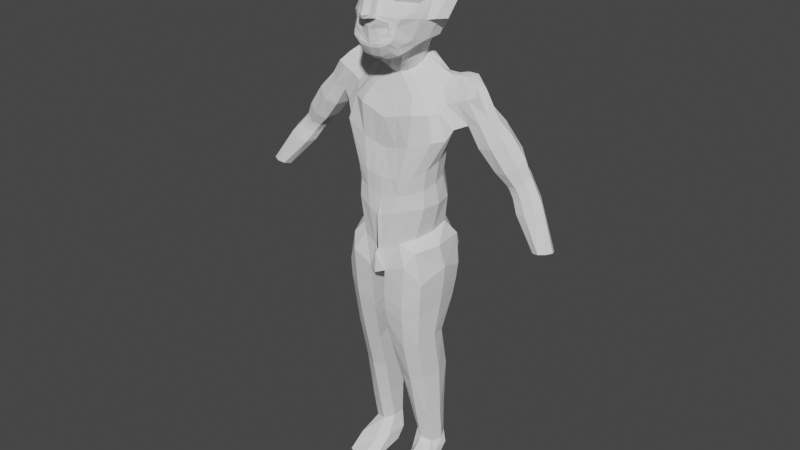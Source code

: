 # Source: boyTry2.blend  (saved by Blender 2.83.19; exported with 4.5.12 LTS)
import bpy
from mathutils import Matrix  # noqa: F401  (used for matrix-valued properties, if any)

bpy.ops.wm.read_factory_settings(use_empty=True)
scene = bpy.context.scene
scene.name = 'Scene'

# ---- collections
col_collection = bpy.data.collections.new('Collection'); scene.collection.children.link(col_collection)

# ---- world
world_world = bpy.data.worlds.new('World'); scene.world = world_world
world_world.use_nodes = True; world_world.node_tree.nodes.clear()
_N = world_world.node_tree.nodes; _L = world_world.node_tree.links
n0 = _N.new('ShaderNodeOutputWorld'); n0.name = 'World Output'; n0.location = (300, 300)
n1 = _N.new('ShaderNodeBackground'); n1.name = 'Background'; n1.location = (10, 300)
n1.inputs[0].default_value = (0.05088, 0.05088, 0.05088, 1.0)
_L.new(n1.outputs[0], n0.inputs[0])
n0.is_active_output = True
world_world.color = (0.05088, 0.05088, 0.05088)
world_world.use_sun_shadow = False
world_world.sun_shadow_jitter_overblur = 0.0

# ---- meshes
me_roundcube = bpy.data.meshes.new('Roundcube')
me_roundcube.from_pydata([(0.6158, 0.6244, -0.642), (0.349, 0.718, -0.7248), (0.0, 0.7876, -0.7789), (0.7093, 0.7573, -0.3551), (0.4142, 0.9059, -0.4189), (0.0, 0.9953, -0.4729), (0.7518, 0.8481, -0.08342), (0.4582, 1.014, -0.09901), (0.0, 1.087, -0.1203), (0.7477, 0.8803, 0.1802), (0.4517, 1.065, 0.2271), (0.0, 1.125, 0.246), (0.0, -0.6418, -0.8552), (0.2097, -0.6362, -0.8244), (0.0, -0.6477, -0.7435), (0.2012, -0.6066, -0.6882), (0.0, -0.8363, -0.2807), (0.1424, -0.646, -0.2934), (0.0, -0.6418, -0.8552), (0.1154, -0.7246, -0.1476), (0.1279, -0.5187, -0.02507), (0.2097, -0.6362, -0.8244), (0.3135, -0.5706, -0.8192), (0.0, -0.6852, 0.2118), (0.2046, -0.6319, 0.1777), (0.412, -0.5223, -0.6299), (0.5481, -0.2012, -0.7293), (0.6351, 0.1083, -0.7648), (0.6684, 0.3784, -0.7418), (0.4897, -0.4189, -0.3473), (0.605, -0.1778, -0.2527), (0.7579, 0.2206, -0.4357), (0.7756, 0.476, -0.395), (0.359, -0.4101, -0.07638), (0.6031, -0.1042, -0.1314), (0.8295, 0.4388, 0.2336), (0.8181, 0.586, -0.04379), (0.572, -0.3337, 0.2249), (0.6187, -0.1545, -0.003233), (0.7763, 0.2711, 0.2119), (0.8135, 0.5919, 0.27), (0.1992, -0.444, -1.071), (0.0, -0.4673, -1.092), (0.3456, -0.4815, -0.9199), (0.3675, 0.2147, -0.8996), (0.0, -0.2692, -1.121), (0.3956, -0.3859, -0.9926), (0.464, 0.4239, -0.8666), (0.3675, 0.2147, -0.8996), (0.1827, -0.5432, -1.006), (0.6595, 0.8121, 0.4619), (0.3751, 0.934, 0.5805), (0.0, 0.9733, 0.6251), (0.0, -0.5719, -1.007), (0.0, -0.2692, -1.121), (0.6885, 0.5045, 0.5644), (0.3886, 0.5527, 0.7641), (0.0, 0.5757, 0.8285), (0.3826, -0.2545, -1.044), (0.1827, -0.5432, -1.006), (0.6776, 0.2096, 0.5694), (0.3802, 0.1461, 0.7752), (0.0, 0.1483, 0.8544), (0.0, -0.5719, -1.007), (0.4419, -0.3434, -0.9657), (0.622, -0.04876, 0.5129), (0.3435, -0.1822, 0.6917), (0.0, -0.2172, 0.7674), (0.4228, -0.4322, -0.8511), (0.3761, -0.5733, -0.7341), (0.4969, -0.3053, 0.388), (0.2546, -0.4852, 0.4951), (0.0, -0.5396, 0.5469), (0.2097, -0.6362, -0.8244), (0.0, -0.6418, -0.8552), (0.0, -0.6732, -0.3556), (0.1714, -0.6504, -0.3498), (0.4232, -0.4612, -0.4842), (0.0, -0.7984, -0.1816), (0.1837, -0.6489, 0.0812), (0.5545, -0.3691, 0.08321), (0.6536, -0.1134, -0.3769), (0.6613, 0.04071, -0.08193), (0.6786, -0.04105, 0.1803), (0.3956, -0.3859, -0.9926), (0.1791, -0.5983, -0.6151), (0.0, -0.6514, -0.6679), (0.3462, -0.5455, -0.5723), (0.0, -0.6448, -0.7977), (0.3426, 0.01031, -1.005), (0.4935, -0.3326, -0.7872), (0.414, -0.5332, -0.6828), (0.2289, -0.6353, -0.7623), (0.5354, -0.1094, -0.8611), (0.0, -0.2692, -1.121), (0.3311, -0.5443, -0.4019), (0.2692, -0.5787, -0.3115), (0.2155, -0.4837, -0.02907), (0.2725, -0.618, 0.0704), (0.0, -0.6772, 0.2969), (0.3135, -0.5851, 0.2549), (0.1279, -0.5187, -0.02507), (0.1424, -0.646, -0.2934), (0.0, -0.6618, -0.3555), (0.0, -0.6912, 0.1862), (0.1714, -0.6504, -0.3498), (0.2046, -0.6319, 0.1777), (0.0, -0.7288, 0.01697), (0.1321, -0.7722, -0.2594), (0.1054, -0.6783, 0.001377), (0.0, -0.8005, -0.3459), (0.0, -0.7033, 0.1173), (0.1267, -0.7708, -0.3174), (0.1199, -0.6725, 0.09942), (0.1714, -0.6504, -0.3498), (0.3462, -0.5455, -0.5723), (0.4232, -0.4612, -0.4842), (0.0, -0.6514, -0.6679), (0.1791, -0.5983, -0.6151), (0.3311, -0.5443, -0.4019), (0.4232, -0.4612, -0.4842), (0.3311, -0.5443, -0.4019), (0.1714, -0.6504, -0.3498), (0.3462, -0.5455, -0.5723), (0.0, -0.6514, -0.6679), (0.1791, -0.5983, -0.6151), (0.4232, -0.4612, -0.4842), (0.3311, -0.5443, -0.4019), (0.1714, -0.6504, -0.3498), (0.3462, -0.5455, -0.5723), (0.0, -0.6514, -0.6679), (0.1791, -0.5983, -0.6151), (0.3311, -0.5443, -0.4019), (0.1714, -0.6504, -0.3498), (0.3462, -0.5455, -0.5723), (0.0, -0.6514, -0.6679), (0.1791, -0.5983, -0.6151), (0.3311, -0.5443, -0.4019), (0.1714, -0.6504, -0.3498), (0.3462, -0.5455, -0.5723), (0.0, -0.6514, -0.6679), (0.1791, -0.5983, -0.6151), (0.0, -0.6514, -0.6679), (0.0, -0.6618, -0.3555), (0.4232, -0.4612, -0.4842), (0.3311, -0.5443, -0.4019), (0.1714, -0.6504, -0.3498), (0.1714, -0.6504, -0.3498), (0.3311, -0.5443, -0.4019), (0.1714, -0.6504, -0.3498), (0.0, -0.6588, -0.4504), (0.1348, -0.6474, -0.4435), (0.1348, -0.6474, -0.4435), (0.289, -0.5342, -0.502), (0.1348, -0.6474, -0.4435), (0.1118, -0.6226, -0.5318), (0.0, -0.6561, -0.5333), (0.3704, -0.4322, -0.9561), (0.5922, -0.04137, -0.7464), (0.8043, 0.3587, -0.2614), (0.7072, 0.1401, -0.07209), (0.8276, 0.4393, 0.003937), (0.6507, 0.08463, 0.5421), (0.0, -0.5179, -1.05), (0.1905, -0.492, -1.039), (0.3625, -0.01266, 0.7348), (0.0, -0.02851, 0.8124), (0.4315, -0.3863, -0.9086), (0.5132, -0.2173, -0.8227), (0.6538, 0.2424, -0.7564), (0.7669, 0.3474, -0.4157), (0.7995, 0.4605, -0.04371), (0.8022, 0.4598, 0.2783), (0.683, 0.3561, 0.5669), (0.4166, 0.3185, -0.8849), (0.464, 0.4239, -0.8666), (0.3844, 0.3481, 0.7697), (0.0, 0.3606, 0.8415), (0.6894, 0.00571, -0.4144), (0.814, 0.07437, -0.3922), (0.9009, 0.2274, -0.07541), (0.7981, 0.2682, -0.276), (0.9005, 0.1534, 0.1838), (0.7418, 0.0872, 0.1735), (0.9384, 0.2428, -0.3989), (1.029, 0.4098, -0.04707), (1.059, 0.3942, 0.2087), (0.8395, 0.3575, 0.2024), (0.0, -0.6435, -0.8231), (0.3603, -0.1067, -1.022), (0.2204, -0.6357, -0.7897), (0.4941, -0.2128, -0.9073), (0.4622, -0.3766, -0.8154), (0.3972, -0.5509, -0.7055), (0.3675, 0.2147, -0.8996), (0.4771, -0.292, -0.8607), (0.3826, -0.2545, -1.044), (0.3426, 0.01031, -1.005), (0.4166, 0.3185, -0.8849), (0.3603, -0.1067, -1.022), (0.6483, 0.4724, -0.7037), (0.7503, 0.5835, -0.3798), (0.7928, 0.6862, -0.05893), (0.7884, 0.7021, 0.2357), (0.6774, 0.622, 0.5252), (0.42, 0.5362, -0.8124), (0.0, 0.7052, -0.8934), (0.3835, 0.6983, 0.694), (0.0, 0.7276, 0.7508), (0.464, 0.4239, -0.8666), (0.0, -0.2692, -1.121), (0.3826, -0.2545, -1.044), (0.3426, 0.01031, -1.005), (0.4166, 0.3185, -0.8849), (0.464, 0.4239, -0.8666), (0.3603, -0.1067, -1.022), (0.3675, 0.2147, -0.8996), (0.3826, -0.2545, -1.044), (0.3426, 0.01031, -1.005), (0.4166, 0.3185, -0.8849), (0.3603, -0.1067, -1.022), (0.42, 0.5362, -0.8124), (0.3675, 0.2147, -0.8996), (0.0, -0.2692, -1.121), (0.464, 0.4239, -0.8666), (0.0, -0.2692, -1.121), (0.3826, -0.2545, -1.044), (0.3426, 0.01031, -1.005), (0.4166, 0.3185, -0.8849), (0.464, 0.4239, -0.8666), (0.3603, -0.1067, -1.022), (0.3675, 0.2147, -0.8996), (0.3826, -0.2545, -1.044), (0.3426, 0.01031, -1.005), (0.4166, 0.3185, -0.8849), (0.3603, -0.1067, -1.022), (0.42, 0.5362, -0.8124), (0.3543, 0.3214, -1.268), (0.0, 0.04532, -1.46), (0.2731, 0.5569, -1.123), (0.08628, 0.04814, -1.435), (0.3104, 0.202, -1.341), (0.3412, 0.446, -1.191), (0.2163, 0.106, -1.399), (0.1605, 0.6372, -1.074), (0.0, 0.647, -1.064), (0.0, 0.6761, -0.9786), (0.8309, 0.2913, -1.645), (0.0, -0.126, -1.867), (0.6918, 0.6511, -1.44), (0.453, -0.08838, -1.8), (0.7106, 0.1354, -1.725), (0.8579, 0.4954, -1.436), (0.6252, -0.002979, -1.784), (0.4005, 0.7774, -1.396), (0.0, 0.7815, -1.269), (0.5196, 0.6043, -1.252), (0.6041, 0.4708, -1.331), (0.5657, 0.1769, -1.513), (0.0, -0.03812, -1.661), (0.6211, 0.3193, -1.425), (0.1249, 0.7372, -1.177), (0.3494, 0.6995, -1.2), (0.8279, 0.2279, -3.769), (0.0, -0.4728, -4.024), (0.6396, 0.7141, -3.71), (0.2565, -0.4081, -3.914), (0.7434, -0.08119, -3.786), (0.7909, 0.5203, -3.735), (0.5448, -0.3007, -3.825), (0.3969, 0.8056, -3.709), (0.0, 0.6994, -3.741), (1.187, 0.1265, -2.249), (1.078, 0.4466, -2.183), (0.8847, 0.6388, -1.98), (0.5612, 0.825, -1.906), (0.4843, -0.2488, -2.653), (0.9286, -0.148, -2.479), (0.0, 0.9872, -1.853), (1.075, 0.05889, -2.465), (0.0, -0.2376, -2.768), (0.8795, 0.1395, -2.904), (0.7154, 0.6208, -2.605), (0.3624, -0.3305, -3.246), (0.7923, -0.09735, -3.051), (0.8532, 0.3897, -2.751), (0.4802, 0.8446, -2.437), (0.6113, -0.2602, -3.171), (0.0, 0.9215, -2.288), (0.0, -0.3536, -3.298), (0.2369, 0.6476, -0.8524), (0.08128, 0.6699, -1.069), (0.3042, -0.0202, -1.634), (0.4536, 0.06119, -1.585), (0.08177, 0.7847, -3.773), (0.287, 0.958, -1.828), (0.2188, 0.9324, -2.304), (0.5227, 0.801, -1.554), (0.8137, -0.07537, -2.022), (0.0, -0.2738, -2.198), (0.9789, 0.1816, -1.866), (0.7466, 0.702, -1.59), (0.5532, -0.2235, -2.048), (0.8872, 0.05881, -1.981), (0.3361, 0.8639, -1.505), (0.0, 0.9023, -1.497), (1.401, 0.4152, -1.49), (1.278, 0.6634, -1.379), (1.298, 0.5476, -1.385), (1.537, 0.5477, -1.555), (1.744, 0.3395, -1.936), (1.85, 0.491, -1.996), (1.556, 0.6328, -1.804), (1.529, 0.2872, -1.646), (1.291, 0.7253, -1.47), (1.049, 0.5178, -1.416), (1.037, 0.336, -1.602), (1.391, 0.2622, -2.16), (1.324, 0.4501, -2.162), (1.181, 0.6196, -1.966), (1.163, 0.2246, -1.787), (0.9436, 0.6993, -1.561), (0.9075, 0.6531, -1.434), (1.228, 0.3631, -1.535), (1.38, 0.6735, -1.892), (1.366, 0.2445, -1.712), (1.126, 0.7225, -1.506), (1.087, 0.6712, -1.386), (1.158, 0.5311, -1.423), (1.635, 0.2495, -2.102), (2.378, 0.544, -2.58), (2.191, 0.7203, -2.484), (2.36, 0.3528, -2.698), (1.964, 0.7716, -2.537), (2.181, 0.272, -2.843), (1.941, 0.3209, -2.89), (1.808, 0.5105, -2.808), (1.777, 0.6945, -2.656), (0.7045, 0.2126, -4.351), (0.0, -0.5024, -4.658), (0.5513, 0.7712, -4.265), (0.0863, -0.4369, -4.628), (0.5976, -0.136, -4.409), (0.7022, 0.5699, -4.275), (0.385, -0.3502, -4.504), (0.2628, 0.8596, -4.392), (0.0, 0.8246, -4.679), (0.0, 0.8371, -4.748), (0.1683, -0.4901, -5.049), (0.1683, -0.4901, -5.049), (0.0, 0.7287, -4.728), (0.1683, -0.4901, -5.049), (0.09196, -0.4565, -1.082), (0.1766, -0.2624, -1.086), (0.08794, -0.5059, -1.045), (0.1766, -0.2624, -1.086), (0.1766, -0.2624, -1.086), (0.3214, 0.5962, -0.8339), (0.03975, 0.0466, -1.448), (0.1179, 0.6548, -1.071), (0.1939, 0.6272, -0.856), (0.2086, -0.1079, -1.835), (0.06058, -0.4425, -3.984), (0.2235, -0.2427, -2.715), (0.112, 0.9865, -1.828), (0.1673, -0.3429, -3.274), (0.08697, 0.9326, -2.288), (0.005997, 0.7389, -3.756), (0.1399, -0.02902, -1.648), (0.2285, 0.72, -1.187), (0.1441, 0.8921, -1.493), (0.2553, -0.2506, -2.129), (0.1824, 0.7859, -1.321), (0.0, -0.4698, -4.663), (0.0, 0.8478, -4.586), (0.1683, -0.4901, -5.049), (0.0, -0.4698, -4.663), (0.9106, 0.1531, -4.55), (0.7462, 0.951, -4.842), (0.1683, -0.4901, -5.049), (0.7154, -0.2902, -4.612), (0.8377, 0.7688, -4.553), (0.5886, -0.4551, -4.871), (0.3996, 1.003, -4.946), (0.0, 0.9769, -4.893), (0.8015, 0.1583, -3.353), (0.643, 0.5926, -3.198), (0.3337, -0.339, -3.571), (0.7244, -0.07931, -3.439), (0.7731, 0.3991, -3.268), (0.4318, 0.7076, -3.156), (0.5562, -0.2523, -3.514), (0.0, 0.6747, -3.142), (0.0, -0.3805, -3.633), (0.1989, 0.7175, -3.148), (0.08371, 0.6929, -3.144), (0.1529, -0.3675, -3.607), (2.36, 0.3528, -2.698), (1.808, 0.5105, -2.808), (0.7462, 0.951, -4.842), (1.941, 0.3209, -2.89), (2.191, 0.7203, -2.484), (0.5886, -0.4551, -4.871), (0.3996, 1.003, -4.946), (1.964, 0.7716, -2.537), (0.1683, -0.4901, -5.049), (0.5886, -0.4551, -4.871), (1.777, 0.6945, -2.656), (0.7462, 0.951, -4.842), (2.181, 0.272, -2.843), (2.378, 0.544, -2.58), (0.5886, -0.4551, -4.871), (0.3996, 1.003, -4.946), (0.0863, -0.4369, -4.628), (0.2983, 0.3446, -8.972), (0.786, 0.4993, -9.106), (0.4587, 0.7371, -8.979), (0.6969, 0.2814, -9.102), (0.6799, 0.7021, -9.051), (0.4799, 0.2126, -9.042), (0.2888, 0.578, -8.943), (0.0, -0.4698, -4.663), (0.0863, -0.4369, -4.628), (0.0, -0.5657, -5.11), (0.0, -0.5657, -5.11), (0.0, -0.5447, -4.724), (0.0, -0.5118, -4.688), (0.8434, 0.1412, -6.448), (0.7887, 0.4276, -6.49), (0.5766, 0.5096, -6.614), (0.3122, 0.4842, -6.648), (0.1619, -0.2577, -6.737), (0.7173, -0.1913, -6.581), (0.4627, -0.3058, -6.686), (0.7961, 0.4193, -8.397), (0.4769, 0.7181, -8.353), (0.2626, 0.1845, -8.373), (0.7015, 0.158, -8.427), (0.6977, 0.6628, -8.37), (0.2844, 0.5871, -8.335), (0.4755, 0.07513, -8.411), (0.7089, 0.6889, -7.402), (0.2612, 0.6892, -7.471), (0.4669, -0.1075, -7.516), (0.8008, 0.3597, -7.392), (0.4841, 0.7918, -7.463), (0.2091, -0.02789, -7.524), (0.7036, 0.005068, -7.47), (0.8422, 0.6519, -5.846), (0.311, 0.7212, -6.112), (0.4971, -0.4001, -6.105), (0.9076, 0.2257, -5.755), (0.6195, 0.7398, -6.056), (0.1273, -0.3815, -6.207), (0.7816, -0.2473, -5.932), (0.912, 0.7345, -5.137), (0.3379, 0.9221, -5.507), (0.5421, -0.4515, -5.459), (0.9718, 0.2514, -5.01), (0.6788, 0.8995, -5.426), (0.1302, -0.4637, -5.603), (0.8384, -0.2796, -5.229), (0.9493, 0.2394, -5.374), (0.6499, 0.8319, -5.743), (0.1193, -0.4351, -5.91), (0.8152, -0.2756, -5.578), (0.8831, 0.7039, -5.486), (0.3184, 0.8348, -5.813), (0.5176, -0.4399, -5.785), (0.3086, 0.1524, -9.4), (0.8059, 0.2453, -9.318), (0.4013, 0.7464, -9.274), (0.8398, -0.04613, -9.412), (0.7718, 0.6468, -9.28), (0.4628, -0.1154, -9.431), (0.229, 0.5412, -9.313), (0.2855, -0.3413, -9.722), (0.8563, 0.1231, -9.602), (0.3575, 0.6336, -9.527), (0.8798, -0.3545, -9.69), (0.728, 0.534, -9.534), (0.5134, -0.4668, -9.704), (0.2794, 0.419, -9.598), (3.156, 0.1082, -3.939), (2.854, 0.2225, -4.03), (2.906, 0.09794, -3.998), (3.155, 0.3616, -3.979), (3.03, 0.409, -4.017), (2.905, 0.3514, -4.038), (3.031, 0.05059, -3.96), (3.207, 0.2371, -3.947), (2.415, 0.6866, -2.867), (2.242, 0.7336, -2.907), (2.41, 0.326, -3.141), (2.546, 0.3873, -3.032), (2.1, 0.6746, -2.997), (2.125, 0.5243, -3.113), (2.228, 0.3701, -3.176), (2.559, 0.5377, -2.941), (2.176, 0.7317, -2.821), (2.479, 0.3921, -2.944), (2.059, 0.5252, -3.026), (2.348, 0.6872, -2.78), (2.343, 0.3307, -3.054), (2.034, 0.6725, -2.91), (2.161, 0.3733, -3.089), (2.492, 0.5417, -2.854), (2.486, 0.6648, -2.959), (2.482, 0.3009, -3.233), (2.171, 0.6555, -3.088), (2.299, 0.3461, -3.268), (2.63, 0.5131, -3.033), (2.313, 0.7139, -2.999), (2.617, 0.3622, -3.124), (2.197, 0.5021, -3.205), (0.3686, 0.4904, -0.9949), (0.3789, 0.3823, -1.038), (0.2883, -0.0003328, -1.211), (0.2903, 0.5867, -0.9433), (0.3265, 0.1061, -1.173), (0.2344, -0.1032, -1.24), (0.3609, 0.268, -1.084), (0.0, -0.1349, -1.311), (0.1591, 0.6588, -0.9607), (0.1082, -0.1079, -1.267), (0.2196, 0.6255, -0.9527), (1.895, 0.2251, -2.455), (1.62, 0.2601, -2.515), (2.131, 0.5178, -2.245), (2.059, 0.3226, -2.278), (1.626, 0.7514, -2.161), (1.406, 0.6768, -2.271), (1.855, 0.699, -2.081), (1.506, 0.4753, -2.47), (2.682, 0.6119, -3.21), (2.639, 0.1973, -3.442), (2.329, 0.6006, -3.34), (2.441, 0.2516, -3.484), (2.824, 0.4407, -3.264), (2.492, 0.6696, -3.256), (2.797, 0.2688, -3.34), (2.335, 0.4265, -3.439), (3.156, 0.1082, -3.939), (2.854, 0.2225, -4.03), (2.906, 0.09794, -3.998), (3.155, 0.3616, -3.979), (3.03, 0.409, -4.017), (2.905, 0.3514, -4.038), (3.031, 0.05059, -3.96), (3.207, 0.2371, -3.947)], [(140, 142), (350, 347)], [(0, 1, 4, 3), (1, 2, 5, 4), (3, 4, 7, 6), (4, 5, 8, 7), (6, 7, 10, 9), (7, 8, 11, 10), (9, 10, 51, 50), (10, 11, 52, 51), (49, 53, 63, 59), (77, 25, 115), (17, 20, 101, 102), (96, 29, 33, 97), (74, 73, 13, 12), (76, 17, 102, 105), (97, 33, 80, 98), (353, 58, 41, 352), (68, 69, 22, 43), (99, 100, 71, 72), (100, 37, 70, 71), (158, 27, 31, 178), (169, 28, 32, 170), (200, 0, 3, 201), (29, 30, 34, 33), (178, 31, 181, 179), (170, 32, 36, 171), (201, 3, 6, 202), (33, 34, 38, 80), (159, 161, 185, 184), (171, 36, 40, 172), (202, 6, 9, 203), (37, 83, 65, 70), (183, 39, 60, 162), (172, 40, 55, 173), (203, 9, 50, 204), (189, 191, 64, 58), (205, 47, 209, 221), (192, 193, 69, 68), (193, 190, 73, 69), (22, 21, 49, 43), (169, 174, 47, 28), (175, 47, 209, 214), (21, 18, 53, 49), (200, 205, 1, 0), (205, 206, 2, 1), (204, 207, 56, 55), (207, 208, 57, 56), (157, 164, 41, 46), (354, 163, 42, 352), (173, 176, 61, 60), (176, 177, 62, 61), (195, 192, 68, 167), (190, 188, 74, 73), (162, 165, 66, 65), (165, 166, 67, 66), (58, 64, 46, 41), (167, 68, 43, 157), (65, 66, 71, 70), (66, 67, 72, 71), (69, 73, 21, 22), (73, 74, 18, 21), (75, 76, 105, 103), (24, 23, 104, 106), (98, 80, 37, 100), (118, 15, 14, 117), (34, 30, 81, 82), (38, 34, 82, 83), (80, 38, 83, 37), (15, 14, 88, 92), (158, 26, 90, 168), (25, 15, 92, 91), (26, 25, 91, 90), (197, 194, 216, 218), (44, 27, 93, 89), (96, 95, 77, 29), (20, 17, 96, 97), (79, 20, 97, 98), (23, 24, 100, 99), (102, 105, 95, 96), (24, 79, 98, 100), (102, 101, 19, 108), (105, 102, 108, 112), (103, 105, 112, 110), (106, 104, 111, 113), (79, 24, 106), (20, 79, 101), (16, 108, 19, 78), (78, 19, 109, 107), (108, 16, 110, 112), (107, 109, 113, 111), (79, 106, 113, 109), (101, 79, 109, 19), (30, 29, 81), (81, 29, 77), (26, 81, 77, 25), (137, 138, 114, 119), (126, 139, 87, 116), (141, 140, 86, 85), (115, 25, 15, 118), (115, 118, 125, 123), (95, 105, 122, 121), (118, 117, 124, 125), (77, 115, 123, 120), (77, 95, 121, 120), (123, 125, 131, 129), (125, 124, 130, 131), (121, 122, 128, 127), (120, 123, 129, 126), (120, 121, 127, 126), (129, 131, 136, 134), (126, 129, 134), (126, 127, 132), (131, 130, 135, 136), (127, 128, 133, 132), (134, 136, 141, 139), (126, 134, 139), (126, 132, 137), (136, 135, 140, 141), (132, 133, 138, 137), (139, 141, 85, 87), (126, 137, 119, 116), (137, 138, 149, 148), (127, 126, 144, 145), (138, 103, 143, 149), (128, 127, 145, 146), (137, 126, 144, 148), (138, 133, 147, 149), (133, 128, 146, 147), (149, 147, 152, 154), (148, 149, 154, 153), (154, 155, 153), (149, 143, 150, 154), (148, 144, 139, 153), (147, 146, 151, 152), (141, 139, 153, 155), (141, 140, 156, 155), (154, 150, 156, 155), (27, 158, 168, 93), (64, 167, 157, 46), (61, 62, 166, 165), (60, 61, 165, 162), (191, 195, 167, 64), (49, 53, 163, 354, 164), (43, 49, 164, 157), (83, 183, 162, 65), (82, 160, 183, 83), (81, 178, 160, 82), (26, 158, 178, 81), (56, 57, 177, 176), (55, 56, 176, 173), (219, 214, 229, 234), (27, 44, 174, 169), (39, 172, 173, 60), (171, 172, 35, 161), (181, 159, 184, 179), (27, 169, 170, 31), (178, 179, 180, 160), (160, 180, 182, 183), (180, 185, 186, 182), (179, 184, 185, 180), (172, 39, 187, 35), (161, 35, 186, 185), (35, 187, 182, 186), (39, 183, 182, 187), (31, 170, 159, 181), (170, 171, 161, 159), (93, 168, 195, 191), (92, 88, 188, 190), (168, 90, 192, 195), (91, 92, 190, 193), (90, 91, 193, 192), (206, 205, 221, 360), (89, 93, 191, 189), (353, 54, 210, 355), (189, 58, 211, 215), (51, 52, 208, 207), (50, 51, 207, 204), (94, 217, 232, 223), (28, 47, 205, 200), (40, 203, 204, 55), (36, 202, 203, 40), (32, 201, 202, 36), (28, 200, 201, 32), (355, 210, 225, 356), (217, 220, 235, 232), (360, 221, 236, 357), (212, 215, 230, 227), (194, 198, 219, 216), (174, 44, 48, 213), (47, 174, 213, 209), (198, 175, 214, 219), (199, 197, 218, 220), (196, 199, 220, 217), (45, 196, 217, 94), (44, 89, 212, 48), (89, 189, 215, 212), (525, 518, 244, 359), (519, 517, 243, 241), (518, 515, 239, 244), (515, 516, 242, 239), (48, 212, 227, 222), (209, 213, 228, 224), (215, 211, 226, 230), (216, 219, 234, 231), (218, 216, 231, 233), (213, 48, 222, 228), (214, 209, 224, 229), (220, 218, 233, 235), (221, 209, 224, 236), (524, 522, 238, 358), (521, 519, 241, 237), (517, 520, 240, 243), (516, 521, 237, 242), (293, 292, 250, 253), (369, 262, 254, 372), (293, 258, 251, 253), (258, 260, 247, 251), (257, 256, 249, 252), (368, 292, 250, 361), (257, 260, 247, 252), (262, 256, 249, 254), (359, 244, 262, 369), (241, 237, 260, 258), (358, 240, 292, 368), (323, 325, 313, 306), (242, 237, 260, 257), (243, 240, 292, 293), (243, 241, 258, 293), (242, 239, 256, 257), (389, 385, 263, 268), (390, 386, 265, 270), (391, 387, 266, 269), (394, 390, 270, 294), (391, 388, 267, 269), (388, 385, 263, 267), (389, 386, 265, 268), (396, 387, 266, 362), (371, 302, 276, 363), (303, 300, 272, 279), (298, 303, 279, 277), (304, 297, 275, 295), (298, 302, 276, 277), (297, 301, 274, 275), (363, 276, 283, 365), (273, 274, 282, 285), (279, 272, 281, 284), (277, 279, 284, 287), (295, 275, 286, 296), (277, 276, 283, 287), (275, 274, 282, 286), (273, 272, 281, 285), (364, 295, 296, 366), (370, 304, 295, 364), (395, 394, 294, 367), (244, 239, 256, 262), (245, 291, 261, 255), (246, 523, 291, 245), (372, 254, 304, 370), (254, 249, 301, 297), (253, 250, 302, 298), (254, 297, 304), (253, 251, 303, 298), (251, 247, 300, 303), (361, 250, 302, 371), (530, 532, 331, 333), (328, 323, 306, 308), (531, 530, 333, 337), (307, 309, 312, 314), (309, 310, 311, 312), (308, 306, 309, 307), (306, 313, 310, 309), (324, 326, 314, 312), (326, 327, 307, 314), (325, 329, 310, 313), (327, 328, 308, 307), (249, 252, 315, 322), (300, 272, 317, 320), (301, 249, 322, 321), (274, 301, 321, 319), (272, 273, 318, 317), (252, 247, 316, 315), (273, 274, 319, 318), (247, 300, 320, 316), (322, 315, 328, 327), (320, 317, 329, 325), (321, 322, 327, 326), (319, 321, 326, 324), (526, 527, 335, 334), (315, 316, 323, 328), (528, 529, 332, 330), (316, 320, 325, 323), (532, 528, 330, 331), (533, 531, 337, 336), (529, 526, 334, 332), (527, 533, 336, 335), (270, 265, 340, 345), (362, 266, 341, 373), (267, 263, 338, 342), (269, 266, 341, 344), (294, 270, 345, 347), (268, 263, 338, 343), (268, 265, 340, 343), (367, 294, 347, 374), (269, 267, 342, 344), (405, 373, 376, 351), (379, 405, 351, 375), (375, 351, 349, 348), (373, 341, 413, 376), (341, 379, 375, 413), (405, 384, 412), (271, 367, 374, 346), (264, 362, 373, 339), (248, 361, 371, 299), (255, 372, 370, 305), (392, 395, 367, 271), (305, 370, 364, 278), (278, 364, 366, 288), (280, 363, 365, 289), (299, 371, 363, 280), (393, 396, 362, 264), (238, 358, 368, 259), (291, 359, 369, 261), (259, 368, 361, 248), (261, 369, 372, 255), (520, 524, 358, 240), (523, 525, 359, 291), (206, 360, 357, 290), (211, 355, 356, 226), (58, 353, 355, 211), (164, 354, 352, 41), (54, 353, 352, 42), (347, 345, 383, 384), (344, 342, 380, 382), (342, 338, 377, 380), (343, 340, 378, 381), (343, 338, 377, 381), (345, 340, 378, 383), (344, 341, 379, 382), (289, 365, 396, 393), (288, 366, 395, 392), (366, 296, 394, 395), (365, 283, 387, 396), (285, 282, 386, 389), (284, 281, 385, 388), (287, 284, 388, 391), (296, 286, 390, 394), (287, 283, 387, 391), (286, 282, 386, 390), (285, 281, 385, 389), (335, 336, 398, 400), (383, 378, 399, 403), (382, 380, 402), (331, 330, 410, 401), (381, 378, 399), (337, 333, 404, 407), (403, 399, 408, 412), (382, 402, 411, 406), (382, 379, 405, 406), (402, 380, 411), (333, 331, 401, 404), (381, 399, 408), (438, 434, 415, 418), (439, 435, 416, 420), (440, 437, 417, 419), (437, 434, 415, 417), (438, 435, 416, 418), (457, 411, 405, 460), (456, 460, 405, 412), (421, 422, 426, 425), (376, 413, 422, 421), (351, 376, 421, 349), (413, 375, 348, 422), (425, 426, 423, 424), (422, 348, 423, 426), (349, 421, 425, 424), (348, 349, 424, 423), (384, 405, 424), (442, 446, 431, 430), (443, 433, 431, 446), (448, 452, 429, 428), (454, 451, 427, 432), (450, 454, 432, 433), (449, 452, 429, 430), (448, 451, 427, 428), (419, 440, 436, 414), (420, 414, 436, 439), (441, 445, 435, 438), (447, 444, 434, 437), (443, 447, 437, 440), (442, 445, 435, 439), (441, 444, 434, 438), (428, 427, 444, 441), (430, 429, 445, 442), (433, 432, 447, 443), (432, 427, 444, 447), (428, 429, 445, 441), (440, 443, 446, 436), (439, 436, 446, 442), (466, 462, 451, 448), (467, 463, 452, 449), (468, 465, 454, 450), (465, 462, 451, 454), (466, 463, 452, 448), (430, 431, 453, 449), (433, 450, 453, 431), (381, 408, 459, 455), (380, 377, 458, 461), (411, 380, 461, 457), (412, 408, 459, 456), (381, 377, 458, 455), (467, 464, 460, 456), (468, 457, 460, 464), (450, 468, 464, 453), (449, 453, 464, 467), (455, 459, 463, 466), (461, 458, 462, 465), (457, 461, 465, 468), (456, 459, 463, 467), (455, 458, 462, 466), (419, 417, 472, 474), (417, 415, 470, 472), (418, 416, 471, 473), (419, 414, 469, 474), (414, 420, 475, 469), (418, 415, 470, 473), (420, 416, 471, 475), (474, 472, 479, 481), (472, 470, 477, 479), (473, 471, 478, 480), (474, 469, 476, 481), (473, 470, 477, 480), (475, 471, 478, 482), (469, 475, 482, 476), (478, 482, 476, 481, 479, 477, 480), (332, 334, 409, 397), (336, 337, 407, 398), (334, 335, 400, 409), (330, 332, 397, 410), (539, 534, 486, 487), (540, 535, 489, 483), (541, 536, 488, 484), (535, 537, 485, 489), (534, 538, 490, 486), (537, 541, 484, 485), (536, 539, 487, 488), (538, 540, 483, 490), (506, 500, 494, 498), (504, 499, 492, 495), (505, 501, 496, 497), (502, 506, 498, 491), (503, 505, 497, 493), (501, 504, 495, 496), (500, 503, 493, 494), (499, 502, 491, 492), (404, 401, 502, 499), (397, 409, 503, 500), (398, 407, 504, 501), (409, 400, 505, 503), (401, 410, 506, 502), (400, 398, 501, 505), (407, 404, 499, 504), (410, 397, 500, 506), (498, 494, 513, 511), (495, 492, 512, 509), (497, 496, 514, 510), (491, 498, 511, 507), (493, 497, 510, 508), (496, 495, 509, 514), (494, 493, 508, 513), (492, 491, 507, 512), (290, 357, 525, 523), (226, 356, 524, 520), (206, 290, 523, 246), (228, 222, 521, 516), (230, 226, 520, 517), (222, 227, 519, 521), (356, 225, 522, 524), (224, 228, 516, 515), (236, 224, 515, 518), (227, 230, 517, 519), (357, 236, 518, 525), (317, 318, 533, 527), (310, 329, 526, 529), (318, 319, 531, 533), (312, 311, 528, 532), (311, 310, 529, 528), (329, 317, 527, 526), (319, 324, 530, 531), (324, 312, 532, 530), (511, 513, 540, 538), (509, 512, 539, 536), (510, 514, 541, 537), (507, 511, 538, 534), (508, 510, 537, 535), (514, 509, 536, 541), (513, 508, 535, 540), (512, 507, 534, 539), (542, 548, 544, 543, 547, 546, 545, 549)])
_uv = me_roundcube.uv_layers.new(name='UVMap')
_uv.uv.foreach_set('vector', [0.0, 0.0, 0.0, 0.0, 0.0, 0.0, 0.0, 0.0, 0.0, 0.0, 0.0, 0.0, 0.0, 0.0, 0.0, 0.0, 0.0, 0.0, 0.0, 0.0, 0.0, 0.0, 0.0, 0.0, 0.0, 0.0, 0.0, 0.0, 0.0, 0.0, 0.0, 0.0, 0.0, 0.0, 0.0, 0.0, 0.0, 0.0, 0.0, 0.0, 0.0, 0.0, 0.0, 0.0, 0.0, 0.0, 0.0, 0.0, 0.0, 0.0, 0.0, 0.0, 0.0, 0.0, 0.0, 0.0, 0.0, 0.0, 0.0, 0.0, 0.0, 0.0, 0.0, 0.0, 0.0, 0.0, 0.0, 0.0, 0.0, 0.0, 0.0, 0.0, 0.0, 0.0, 0.0, 0.0, 0.0, 0.0, 0.0, 0.0, 0.0, 0.0, 0.0, 0.0, 0.0, 0.0, 0.0, 0.0, 0.0, 0.0, 0.0, 0.0, 0.0, 0.0, 0.0, 0.0, 0.0, 0.0, 0.0, 0.0, 0.0, 0.0, 0.0, 0.0, 0.0, 0.0, 0.0, 0.0, 0.0, 0.0, 0.0, 0.0, 0.0, 0.0, 0.0, 0.0, 0.0, 0.0, 0.0, 0.0, 0.0, 0.0, 0.0, 0.0, 0.0, 0.0, 0.0, 0.0, 0.0, 0.0, 0.0, 0.0, 0.0, 0.0, 0.0, 0.0, 0.0, 0.0, 0.0, 0.0, 0.0, 0.0, 0.0, 0.0, 0.0, 0.0, 0.0, 0.0, 0.0, 0.0, 0.0, 0.0, 0.0, 0.0, 0.0, 0.0, 0.0, 0.0, 0.0, 0.0, 0.0, 0.0, 0.0, 0.0, 0.0, 0.0, 0.0, 0.0, 0.0, 0.0, 0.0, 0.0, 0.0, 0.0, 0.0, 0.0, 0.0, 0.0, 0.0, 0.0, 0.0, 0.0, 0.0, 0.0, 0.0, 0.0, 0.0, 0.0, 0.0, 0.0, 0.0, 0.0, 0.0, 0.0, 0.0, 0.0, 0.0, 0.0, 0.0, 0.0, 0.0, 0.0, 0.0, 0.0, 0.0, 0.0, 0.0, 0.0, 0.0, 0.0, 0.0, 0.0, 0.0, 0.0, 0.0, 0.0, 0.0, 0.0, 0.0, 0.0, 0.0, 0.0, 0.0, 0.0, 0.0, 0.0, 0.0, 0.0, 0.0, 0.0, 0.0, 0.0, 0.0, 0.0, 0.0, 0.0, 0.0, 0.0, 0.0, 0.0, 0.0, 0.0, 0.0, 0.0, 0.0, 0.0, 0.0, 0.0, 0.0, 0.0, 0.0, 0.0, 0.0, 0.0, 0.0, 0.0, 0.0, 0.0, 0.0, 0.0, 0.0, 0.0, 0.0, 0.0, 0.0, 0.0, 0.0, 0.0, 0.0, 0.0, 0.0, 0.0, 0.0, 0.0, 0.0, 0.0, 0.0, 0.0, 0.0, 0.0, 0.0, 0.0, 0.0, 0.0, 0.0, 0.0, 0.0, 0.0, 0.0, 0.0, 0.0, 0.0, 0.0, 0.0, 0.0, 0.0, 0.0, 0.0, 0.0, 0.0, 0.0, 0.0, 0.0, 0.0, 0.0, 0.0, 0.0, 0.0, 0.0, 0.0, 0.0, 0.0, 0.0, 0.0, 0.0, 0.0, 0.0, 0.0, 0.0, 0.0, 0.0, 0.0, 0.0, 0.0, 0.0, 0.0, 0.0, 0.0, 0.0, 0.0, 0.0, 0.0, 0.0, 0.0, 0.0, 0.0, 0.0, 0.0, 0.0, 0.0, 0.0, 0.0, 0.0, 0.0, 0.0, 0.0, 0.0, 0.0, 0.0, 0.0, 0.0, 0.0, 0.0, 0.0, 0.0, 0.0, 0.0, 0.0, 0.0, 0.0, 0.0, 0.0, 0.0, 0.0, 0.0, 0.0, 0.0, 0.0, 0.0, 0.0, 0.0, 0.0, 0.0, 0.0, 0.0, 0.0, 0.0, 0.0, 0.0, 0.0, 0.0, 0.0, 0.0, 0.0, 0.0, 0.0, 0.0, 0.0, 0.0, 0.0, 0.0, 0.0, 0.0, 0.0, 0.0, 0.0, 0.0, 0.0, 0.0, 0.0, 0.0, 0.0, 0.0, 0.0, 0.0, 0.0, 0.0, 0.0, 0.0, 0.0, 0.0, 0.0, 0.0, 0.0, 0.0, 0.0, 0.0, 0.0, 0.0, 0.0, 0.0, 0.0, 0.0, 0.0, 0.0, 0.0, 0.0, 0.0, 0.0, 0.0, 0.0, 0.0, 0.0, 0.0, 0.0, 0.0, 0.0, 0.0, 0.0, 0.0, 0.0, 0.0, 0.0, 0.0, 0.0, 0.0, 0.0, 0.0, 0.0, 0.0, 0.0, 0.0, 0.0, 0.0, 0.0, 0.0, 0.0, 0.0, 0.0, 0.0, 0.0, 0.0, 0.0, 0.0, 0.0, 0.0, 0.0, 0.0, 0.0, 0.0, 0.0, 0.0, 0.0, 0.0, 0.0, 0.0, 0.0, 0.0, 0.0, 0.0, 0.0, 0.0, 0.0, 0.0, 0.0, 0.0, 0.0, 0.0, 0.0, 0.0, 0.0, 0.0, 0.0, 0.0, 0.0, 0.0, 0.0, 0.0, 0.0, 0.0, 0.0, 0.0, 0.0, 0.0, 0.0, 0.0, 0.0, 0.0, 0.0, 0.0, 0.0, 0.0, 0.0, 0.0, 0.0, 0.0, 0.0, 0.0, 0.0, 0.0, 0.0, 0.0, 0.0, 0.0, 0.0, 0.0, 0.0, 0.0, 0.0, 0.0, 0.0, 0.0, 0.0, 0.0, 0.0, 0.0, 0.0, 0.0, 0.0, 0.0, 0.0, 0.0, 0.0, 0.0, 0.0, 0.0, 0.0, 0.0, 0.0, 0.0, 0.0, 0.0, 0.0, 0.0, 0.0, 0.0, 0.0, 0.0, 0.0, 0.0, 0.0, 0.0, 0.0, 0.0, 0.0, 0.0, 0.0, 0.0, 0.0, 0.0, 0.0, 0.0, 0.0, 0.0, 0.0, 0.0, 0.0, 0.0, 0.0, 0.0, 0.0, 0.0, 0.0, 0.0, 0.0, 0.0, 0.0, 0.0, 0.0, 0.0, 0.0, 0.0, 0.0, 0.0, 0.0, 0.0, 0.0, 0.0, 0.0, 0.0, 0.0, 0.0, 0.0, 0.0, 0.0, 0.0, 0.0, 0.0, 0.0, 0.0, 0.0, 0.0, 0.0, 0.0, 0.0, 0.0, 0.0, 0.0, 0.0, 0.0, 0.0, 0.0, 0.0, 0.0, 0.0, 0.0, 0.0, 0.0, 0.0, 0.0, 0.0, 0.0, 0.0, 0.0, 0.0, 0.0, 0.0, 0.0, 0.0, 0.0, 0.0, 0.0, 0.0, 0.0, 0.0, 0.0, 0.0, 0.0, 0.0, 0.0, 0.0, 0.0, 0.0, 0.0, 0.0, 0.0, 0.0, 0.0, 0.0, 0.0, 0.0, 0.0, 0.0, 0.0, 0.0, 0.0, 0.0, 0.0, 0.0, 0.0, 0.0, 0.0, 0.0, 0.0, 0.0, 0.0, 0.0, 0.0, 0.0, 0.0, 0.0, 0.0, 0.0, 0.0, 0.0, 0.0, 0.0, 0.0, 0.0, 0.0, 0.0, 0.0, 0.0, 0.0, 0.0, 0.0, 0.0, 0.0, 0.0, 0.0, 0.0, 0.0, 0.0, 0.0, 0.0, 0.0, 0.0, 0.0, 0.0, 0.0, 0.0, 0.0, 0.0, 0.0, 0.0, 0.0, 0.0, 0.0, 0.0, 0.0, 0.0, 0.0, 0.0, 0.0, 0.0, 0.0, 0.0, 0.0, 0.0, 0.0, 0.0, 0.0, 0.0, 0.0, 0.0, 0.0, 0.0, 0.0, 0.0, 0.0, 0.0, 0.0, 0.0, 0.0, 0.0, 0.0, 0.0, 0.0, 0.0, 0.0, 0.0, 0.0, 0.0, 0.0, 0.0, 0.0, 0.0, 0.0, 0.0, 0.0, 0.0, 0.0, 0.0, 0.0, 0.0, 0.0, 0.0, 0.0, 0.0, 0.0, 0.0, 0.0, 0.0, 0.0, 0.0, 0.0, 0.0, 0.0, 0.0, 0.0, 0.0, 0.0, 0.0, 0.0, 0.0, 0.0, 0.0, 0.0, 0.0, 0.0, 0.0, 0.0, 0.0, 0.0, 0.0, 0.0, 0.0, 0.0, 0.0, 0.0, 0.0, 0.0, 0.0, 0.0, 0.0, 0.0, 0.0, 0.0, 0.0, 0.0, 0.0, 0.0, 0.0, 0.0, 0.0, 0.0, 0.0, 0.0, 0.0, 0.0, 0.0, 0.0, 0.0, 0.0, 0.0, 0.0, 0.0, 0.0, 0.0, 0.0, 0.0, 0.0, 0.0, 0.0, 0.0, 0.0, 0.0, 0.0, 0.0, 0.0, 0.0, 0.0, 0.0, 0.0, 0.0, 0.0, 0.0, 0.0, 0.0, 0.0, 0.0, 0.0, 0.0, 0.0, 0.0, 0.0, 0.0, 0.0, 0.0, 0.0, 0.0, 0.0, 0.0, 0.0, 0.0, 0.0, 0.0, 0.0, 0.0, 0.0, 0.0, 0.0, 0.0, 0.0, 0.0, 0.0, 0.0, 0.0, 0.0, 0.0, 0.0, 0.0, 0.0, 0.0, 0.0, 0.0, 0.0, 0.0, 0.0, 0.0, 0.0, 0.0, 0.0, 0.0, 0.0, 0.0, 0.0, 0.0, 0.0, 0.0, 0.0, 0.0, 0.0, 0.0, 0.0, 0.0, 0.0, 0.0, 0.0, 0.0, 0.0, 0.0, 0.0, 0.0, 0.0, 0.0, 0.0, 0.0, 0.0, 0.0, 0.0, 0.0, 0.0, 0.0, 0.0, 0.0, 0.0, 0.0, 0.0, 0.0, 0.0, 0.0, 0.0, 0.0, 0.0, 0.0, 0.0, 0.0, 0.0, 0.0, 0.0, 0.0, 0.0, 0.0, 0.0, 0.0, 0.0, 0.0, 0.0, 0.0, 0.0, 0.0, 0.0, 0.0, 0.0, 0.0, 0.0, 0.0, 0.0, 0.0, 0.0, 0.0, 0.0, 0.0, 0.0, 0.0, 0.0, 0.0, 0.0, 0.0, 0.0, 0.0, 0.0, 0.0, 0.0, 0.0, 0.0, 0.0, 0.0, 0.0, 0.0, 0.0, 0.0, 0.0, 0.0, 0.0, 0.0, 0.0, 0.0, 0.0, 0.0, 0.0, 0.0, 0.0, 0.0, 0.0, 0.0, 0.0, 0.0, 0.0, 0.0, 0.0, 0.0, 0.0, 0.0, 0.0, 0.0, 0.0, 0.0, 0.0, 0.0, 0.0, 0.0, 0.0, 0.0, 0.0, 0.0, 0.0, 0.0, 0.0, 0.0, 0.0, 0.0, 0.0, 0.0, 0.0, 0.0, 0.0, 0.0, 0.0, 0.0, 0.0, 0.0, 0.0, 0.0, 0.0, 0.0, 0.0, 0.0, 0.0, 0.0, 0.0, 0.0, 0.0, 0.0, 0.0, 0.0, 0.0, 0.0, 0.0, 0.0, 0.0, 0.0, 0.0, 0.0, 0.0, 0.0, 0.0, 0.0, 0.0, 0.0, 0.0, 0.0, 0.0, 0.0, 0.0, 0.0, 0.0, 0.0, 0.0, 0.0, 0.0, 0.0, 0.0, 0.0, 0.0, 0.0, 0.0, 0.0, 0.0, 0.0, 0.0, 0.0, 0.0, 0.0, 0.0, 0.0, 0.0, 0.0, 0.0, 0.0, 0.0, 0.0, 0.0, 0.0, 0.0, 0.0, 0.0, 0.0, 0.0, 0.0, 0.0, 0.0, 0.0, 0.0, 0.0, 0.0, 0.0, 0.0, 0.0, 0.0, 0.0, 0.0, 0.0, 0.0, 0.0, 0.0, 0.0, 0.0, 0.0, 0.0, 0.0, 0.0, 0.0, 0.0, 0.0, 0.0, 0.0, 0.0, 0.0, 0.0, 0.0, 0.0, 0.0, 0.0, 0.0, 0.0, 0.0, 0.0, 0.0, 0.0, 0.0, 0.0, 0.0, 0.0, 0.0, 0.0, 0.0, 0.0, 0.0, 0.0, 0.0, 0.0, 0.0, 0.0, 0.0, 0.0, 0.0, 0.0, 0.0, 0.0, 0.0, 0.0, 0.0, 0.0, 0.0, 0.0, 0.0, 0.0, 0.0, 0.0, 0.0, 0.0, 0.0, 0.0, 0.0, 0.0, 0.0, 0.0, 0.0, 0.0, 0.0, 0.0, 0.0, 0.0, 0.0, 0.0, 0.0, 0.0, 0.0, 0.0, 0.0, 0.0, 0.0, 0.0, 0.0, 0.0, 0.0, 0.0, 0.0, 0.0, 0.0, 0.0, 0.0, 0.0, 0.0, 0.0, 0.0, 0.0, 0.0, 0.0, 0.0, 0.0, 0.0, 0.0, 0.0, 0.0, 0.0, 0.0, 0.0, 0.0, 0.0, 0.0, 0.0, 0.0, 0.0, 0.0, 0.0, 0.0, 0.0, 0.0, 0.0, 0.0, 0.0, 0.0, 0.0, 0.0, 0.0, 0.0, 0.0, 0.0, 0.0, 0.0, 0.0, 0.0, 0.0, 0.0, 0.0, 0.0, 0.0, 0.0, 0.0, 0.0, 0.0, 0.0, 0.0, 0.0, 0.0, 0.0, 0.0, 0.0, 0.0, 0.0, 0.0, 0.0, 0.0, 0.0, 0.0, 0.0, 0.0, 0.0, 0.0, 0.0, 0.0, 0.0, 0.0, 0.0, 0.0, 0.0, 0.0, 0.0, 0.0, 0.0, 0.0, 0.0, 0.0, 0.0, 0.0, 0.0, 0.0, 0.0, 0.0, 0.0, 0.0, 0.0, 0.0, 0.0, 0.0, 0.0, 0.0, 0.0, 0.0, 0.0, 0.0, 0.0, 0.0, 0.0, 0.0, 0.0, 0.0, 0.0, 0.0, 0.0, 0.0, 0.0, 0.0, 0.0, 0.0, 0.0, 0.0, 0.0, 0.0, 0.0, 0.0, 0.0, 0.0, 0.0, 0.0, 0.0, 0.0, 0.0, 0.0, 0.0, 0.0, 0.0, 0.0, 0.0, 0.0, 0.0, 0.0, 0.0, 0.0, 0.0, 0.0, 0.0, 0.0, 0.0, 0.0, 0.0, 0.0, 0.0, 0.0, 0.0, 0.0, 0.0, 0.0, 0.0, 0.0, 0.0, 0.0, 0.0, 0.0, 0.0, 0.0, 0.0, 0.0, 0.0, 0.0, 0.0, 0.0, 0.0, 0.0, 0.0, 0.0, 0.0, 0.0, 0.0, 0.0, 0.0, 0.0, 0.0, 0.0, 0.0, 0.0, 0.0, 0.0, 0.0, 0.0, 0.0, 0.0, 0.0, 0.0, 0.0, 0.0, 0.0, 0.0, 0.0, 0.0, 0.0, 0.0, 0.0, 0.0, 0.0, 0.0, 0.0, 0.0, 0.0, 0.0, 0.0, 0.0, 0.0, 0.0, 0.0, 0.0, 0.0, 0.0, 0.0, 0.0, 0.0, 0.0, 0.0, 0.0, 0.0, 0.0, 0.0, 0.0, 0.0, 0.0, 0.0, 0.0, 0.0, 0.0, 0.0, 0.0, 0.0, 0.0, 0.0, 0.0, 0.0, 0.0, 0.0, 0.0, 0.0, 0.0, 0.0, 0.0, 0.0, 0.0, 0.0, 0.0, 0.0, 0.0, 0.0, 0.0, 0.0, 0.0, 0.0, 0.0, 0.0, 0.0, 0.0, 0.0, 0.0, 0.0, 0.0, 0.0, 0.0, 0.0, 0.0, 0.0, 0.0, 0.0, 0.0, 0.0, 0.0, 0.0, 0.0, 0.0, 0.0, 0.0, 0.0, 0.0, 0.0, 0.0, 0.0, 0.0, 0.0, 0.0, 0.0, 0.0, 0.0, 0.0, 0.0, 0.0, 0.0, 0.0, 0.0, 0.0, 0.0, 0.0, 0.0, 0.0, 0.0, 0.0, 0.0, 0.0, 0.0, 0.0, 0.0, 0.0, 0.0, 0.0, 0.0, 0.0, 0.0, 0.0, 0.0, 0.0, 0.0, 0.0, 0.0, 0.0, 0.0, 0.0, 0.0, 0.0, 0.0, 0.0, 0.0, 0.0, 0.0, 0.0, 0.0, 0.0, 0.0, 0.0, 0.0, 0.0, 0.0, 0.0, 0.0, 0.0, 0.0, 0.0, 0.0, 0.0, 0.0, 0.0, 0.0, 0.0, 0.0, 0.0, 0.0, 0.0, 0.0, 0.0, 0.0, 0.0, 0.0, 0.0, 0.0, 0.0, 0.0, 0.0, 0.0, 0.0, 0.0, 0.0, 0.0, 0.0, 0.0, 0.0, 0.0, 0.0, 0.0, 0.0, 0.0, 0.0, 0.0, 0.0, 0.0, 0.0, 0.0, 0.0, 0.0, 0.0, 0.0, 0.0, 0.0, 0.0, 0.0, 0.0, 0.0, 0.0, 0.0, 0.0, 0.0, 0.0, 0.0, 0.0, 0.0, 0.0, 0.0, 0.0, 0.0, 0.0, 0.0, 0.0, 0.0, 0.0, 0.0, 0.0, 0.0, 0.0, 0.0, 0.0, 0.0, 0.0, 0.0, 0.0, 0.0, 0.0, 0.0, 0.0, 0.0, 0.0, 0.0, 0.0, 0.0, 0.0, 0.0, 0.0, 0.0, 0.0, 0.0, 0.0, 0.0, 0.0, 0.0, 0.0, 0.0, 0.0, 0.0, 0.0, 0.0, 0.0, 0.0, 0.0, 0.0, 0.0, 0.0, 0.0, 0.0, 0.0, 0.0, 0.0, 0.0, 0.0, 0.0, 0.0, 0.0, 0.0, 0.0, 0.0, 0.0, 0.0, 0.0, 0.0, 0.0, 0.0, 0.0, 0.0, 0.0, 0.0, 0.0, 0.0, 0.0, 0.0, 0.0, 0.0, 0.0, 0.0, 0.0, 0.0, 0.0, 0.0, 0.0, 0.0, 0.0, 0.0, 0.0, 0.0, 0.0, 0.0, 0.0, 0.0, 0.0, 0.0, 0.0, 0.0, 0.0, 0.0, 0.0, 0.0, 0.0, 0.0, 0.0, 0.0, 0.0, 0.0, 0.0, 0.0, 0.0, 0.0, 0.0, 0.0, 0.0, 0.0, 0.0, 0.0, 0.0, 0.0, 0.0, 0.0, 0.0, 0.0, 0.0, 0.0, 0.0, 0.0, 0.0, 0.0, 0.0, 0.0, 0.0, 0.0, 0.0, 0.0, 0.0, 0.0, 0.0, 0.0, 0.0, 0.0, 0.0, 0.0, 0.0, 0.0, 0.0, 0.0, 0.0, 0.0, 0.0, 0.0, 0.0, 0.0, 0.0, 0.0, 0.0, 0.0, 0.0, 0.0, 0.0, 0.0, 0.0, 0.0, 0.0, 0.0, 0.0, 0.0, 0.0, 0.0, 0.0, 0.0, 0.0, 0.0, 0.0, 0.0, 0.0, 0.0, 0.0, 0.0, 0.0, 0.0, 0.0, 0.0, 0.0, 0.0, 0.0, 0.0, 0.0, 0.0, 0.0, 0.0, 0.0, 0.0, 0.0, 0.0, 0.0, 0.0, 0.0, 0.0, 0.0, 0.0, 0.0, 0.0, 0.0, 0.0, 0.0, 0.0, 0.0, 0.0, 0.0, 0.0, 0.0, 0.0, 0.0, 0.0, 0.0, 0.0, 0.0, 0.0, 0.0, 0.0, 0.0, 0.0, 0.0, 0.0, 0.0, 0.0, 0.0, 0.0, 0.0, 0.0, 0.0, 0.0, 0.0, 0.0, 0.0, 0.0, 0.0, 0.0, 0.0, 0.0, 0.0, 0.0, 0.0, 0.0, 0.0, 0.0, 0.0, 0.0, 0.0, 0.0, 0.0, 0.0, 0.0, 0.0, 0.0, 0.0, 0.0, 0.0, 0.0, 0.0, 0.0, 0.0, 0.0, 0.0, 0.0, 0.0, 0.0, 0.0, 0.0, 0.0, 0.0, 0.0, 0.0, 0.0, 0.0, 0.0, 0.0, 0.0, 0.0, 0.0, 0.0, 0.0, 0.0, 0.0, 0.0, 0.0, 0.0, 0.0, 0.0, 0.0, 0.0, 0.0, 0.0, 0.0, 0.0, 0.0, 0.0, 0.0, 0.0, 0.0, 0.0, 0.0, 0.0, 0.0, 0.0, 0.0, 0.0, 0.0, 0.0, 0.0, 0.0, 0.0, 0.0, 0.0, 0.0, 0.0, 0.0, 0.0, 0.0, 0.0, 0.0, 0.0, 0.0, 0.0, 0.0, 0.0, 0.0, 0.0, 0.0, 0.0, 0.0, 0.0, 0.0, 0.0, 0.0, 0.0, 0.0, 0.0, 0.0, 0.0, 0.0, 0.0, 0.0, 0.0, 0.0, 0.0, 0.0, 0.0, 0.0, 0.0, 0.0, 0.0, 0.0, 0.0, 0.0, 0.0, 0.0, 0.0, 0.0, 0.0, 0.0, 0.0, 0.0, 0.0, 0.0, 0.0, 0.0, 0.0, 0.0, 0.0, 0.0, 0.0, 0.0, 0.0, 0.0, 0.0, 0.0, 0.0, 0.0, 0.0, 0.0, 0.0, 0.0, 0.0, 0.0, 0.0, 0.0, 0.0, 0.0, 0.0, 0.0, 0.0, 0.0, 0.0, 0.0, 0.0, 0.0, 0.0, 0.0, 0.0, 0.0, 0.0, 0.0, 0.0, 0.0, 0.0, 0.0, 0.0, 0.0, 0.0, 0.0, 0.0, 0.0, 0.0, 0.0, 0.0, 0.0, 0.0, 0.0, 0.0, 0.0, 0.0, 0.0, 0.0, 0.0, 0.0, 0.0, 0.0, 0.0, 0.0, 0.0, 0.0, 0.0, 0.0, 0.0, 0.0, 0.0, 0.0, 0.0, 0.0, 0.0, 0.0, 0.0, 0.0, 0.0, 0.0, 0.0, 0.0, 0.0, 0.0, 0.0, 0.0, 0.0, 0.0, 0.0, 0.0, 0.0, 0.0, 0.0, 0.0, 0.0, 0.0, 0.0, 0.0, 0.0, 0.0, 0.0, 0.0, 0.0, 0.0, 0.0, 0.0, 0.0, 0.0, 0.0, 0.0, 0.0, 0.0, 0.0, 0.0, 0.0, 0.0, 0.0, 0.0, 0.0, 0.0, 0.0, 0.0, 0.0, 0.0, 0.0, 0.0, 0.0, 0.0, 0.0, 0.0, 0.0, 0.0, 0.0, 0.0, 0.0, 0.0, 0.0, 0.0, 0.0, 0.0, 0.0, 0.0, 0.0, 0.0, 0.0, 0.0, 0.0, 0.0, 0.0, 0.0, 0.0, 0.0, 0.0, 0.0, 0.0, 0.0, 0.0, 0.0, 0.0, 0.0, 0.0, 0.0, 0.0, 0.0, 0.0, 0.0, 0.0, 0.0, 0.0, 0.0, 0.0, 0.0, 0.0, 0.0, 0.0, 0.0, 0.0, 0.0, 0.0, 0.0, 0.0, 0.0, 0.0, 0.0, 0.0, 0.0, 0.0, 0.0, 0.0, 0.0, 0.0, 0.0, 0.0, 0.0, 0.0, 0.0, 0.0, 0.0, 0.0, 0.0, 0.0, 0.0, 0.0, 0.0, 0.0, 0.0, 0.0, 0.0, 0.0, 0.0, 0.0, 0.0, 0.0, 0.0, 0.0, 0.0, 0.0, 0.0, 0.0, 0.0, 0.0, 0.0, 0.0, 0.0, 0.0, 0.0, 0.0, 0.0, 0.0, 0.0, 0.0, 0.0, 0.0, 0.0, 0.0, 0.0, 0.0, 0.0, 0.0, 0.0, 0.0, 0.0, 0.0, 0.0, 0.0, 0.0, 0.0, 0.0, 0.0, 0.0, 0.0, 0.0, 0.0, 0.0, 0.0, 0.0, 0.0, 0.0, 0.0, 0.0, 0.0, 0.0, 0.0, 0.0, 0.0, 0.0, 0.0, 0.0, 0.0, 0.0, 0.0, 0.0, 0.0, 0.0, 0.0, 0.0, 0.0, 0.0, 0.0, 0.0, 0.0, 0.0, 0.0, 0.0, 0.0, 0.0, 0.0, 0.0, 0.0, 0.0, 0.0, 0.0, 0.0, 0.0, 0.0, 0.0, 0.0, 0.0, 0.0, 0.0, 0.0, 0.0, 0.0, 0.0, 0.0, 0.0, 0.0, 0.0, 0.0, 0.0, 0.0, 0.0, 0.0, 0.0, 0.0, 0.0, 0.0, 0.0, 0.0, 0.0, 0.0, 0.0, 0.0, 0.0, 0.0, 0.0, 0.0, 0.0, 0.0, 0.0, 0.0, 0.0, 0.0, 0.0, 0.0, 0.0, 0.0, 0.0, 0.0, 0.0, 0.0, 0.0, 0.0, 0.0, 0.0, 0.0, 0.0, 0.0, 0.0, 0.0, 0.0, 0.0, 0.0, 0.0, 0.0, 0.0, 0.0, 0.0, 0.0, 0.0, 0.0, 0.0, 0.0, 0.0, 0.0, 0.0, 0.0, 0.0, 0.0, 0.0, 0.0, 0.0, 0.0, 0.0, 0.0, 0.0, 0.0, 0.0, 0.0, 0.0, 0.0, 0.0, 0.0, 0.0, 0.0, 0.0, 0.0, 0.0, 0.0, 0.0, 0.0, 0.0, 0.0, 0.0, 0.0, 0.0, 0.0, 0.0, 0.0, 0.0, 0.0, 0.0, 0.0, 0.0, 0.0, 0.0, 0.0, 0.0, 0.0, 0.0, 0.0, 0.0, 0.0, 0.0, 0.0, 0.0, 0.0, 0.0, 0.0, 0.0, 0.0, 0.0, 0.0, 0.0, 0.0, 0.0, 0.0, 0.0, 0.0, 0.0, 0.0, 0.0, 0.0, 0.0, 0.0, 0.0, 0.0, 0.0, 0.0, 0.0, 0.0, 0.0, 0.0, 0.0, 0.0, 0.0, 0.0, 0.0, 0.0, 0.0, 0.0, 0.0, 0.0, 0.0, 0.0, 0.0, 0.0, 0.0, 0.0, 0.0, 0.0, 0.0, 0.0, 0.0, 0.0, 0.0, 0.0, 0.0, 0.0, 0.0, 0.0, 0.0, 0.0, 0.0, 0.0, 0.0, 0.0, 0.0, 0.0, 0.0, 0.0, 0.0, 0.0, 0.0, 0.0, 0.0, 0.0, 0.0, 0.0, 0.0, 0.0, 0.0, 0.0, 0.0, 0.0, 0.0, 0.0, 0.0, 0.0, 0.0, 0.0, 0.0, 0.0, 0.0, 0.0, 0.0, 0.0, 0.0, 0.0, 0.0, 0.0, 0.0, 0.0, 0.0, 0.0, 0.0, 0.0, 0.0, 0.0, 0.0, 0.0, 0.0, 0.0, 0.0, 0.0, 0.0, 0.0, 0.0, 0.0, 0.0, 0.0, 0.0, 0.0, 0.0, 0.0, 0.0, 0.0, 0.0, 0.0, 0.0, 0.0, 0.0, 0.0, 0.0, 0.0, 0.0, 0.0, 0.0, 0.0, 0.0, 0.0, 0.0, 0.0, 0.0, 0.0, 0.0, 0.0, 0.0, 0.0, 0.0, 0.0, 0.0, 0.0, 0.0, 0.0, 0.0, 0.0, 0.0, 0.0, 0.0, 0.0, 0.0, 0.0, 0.0, 0.0, 0.0, 0.0, 0.0, 0.0, 0.0, 0.0, 0.0, 0.0, 0.0, 0.0, 0.0, 0.0, 0.0, 0.0, 0.0, 0.0, 0.0, 0.0, 0.0, 0.0, 0.0, 0.0, 0.0, 0.0, 0.0, 0.0, 0.0, 0.0, 0.0, 0.0, 0.0, 0.0, 0.0, 0.0, 0.0, 0.0, 0.0, 0.0, 0.0, 0.0, 0.0, 0.0, 0.0, 0.0, 0.0, 0.0, 0.0, 0.0, 0.0, 0.0, 0.0, 0.0, 0.0, 0.0, 0.0, 0.0, 0.0, 0.0, 0.0, 0.0, 0.0, 0.0, 0.0, 0.0, 0.0, 0.0, 0.0, 0.0, 0.0, 0.0, 0.0, 0.0, 0.0, 0.0, 0.0, 0.0, 0.0, 0.0, 0.0, 0.0, 0.0, 0.0, 0.0, 0.0, 0.0, 0.0, 0.0, 0.0, 0.0, 0.0, 0.0, 0.0, 0.0, 0.0, 0.0, 0.0, 0.0, 0.0, 0.0, 0.0, 0.0, 0.0, 0.0, 0.0, 0.0, 0.0, 0.0, 0.0, 0.0, 0.0, 0.0, 0.0, 0.0, 0.0, 0.0, 0.0, 0.0, 0.0, 0.0, 0.0, 0.0, 0.0, 0.0, 0.0, 0.0, 0.0, 0.0, 0.0, 0.0, 0.0, 0.0, 0.0, 0.0, 0.0, 0.0, 0.0, 0.0, 0.0, 0.0, 0.0, 0.0, 0.0, 0.0, 0.0, 0.0, 0.0, 0.0, 0.0, 0.0, 0.0, 0.0, 0.0, 0.0, 0.0, 0.0, 0.0, 0.0, 0.0, 0.0, 0.0, 0.0, 0.0, 0.0, 0.0, 0.0, 0.0, 0.0, 0.0, 0.0, 0.0, 0.0, 0.0, 0.0, 0.0, 0.0, 0.0, 0.0, 0.0, 0.0, 0.0, 0.0, 0.0, 0.0, 0.0, 0.0, 0.0, 0.0, 0.0, 0.0, 0.0, 0.0, 0.0, 0.0, 0.0, 0.0, 0.0, 0.0, 0.0, 0.0, 0.0, 0.0, 0.0, 0.0, 0.0, 0.0, 0.0, 0.0, 0.0, 0.0, 0.0, 0.0, 0.0, 0.0, 0.0, 0.0, 0.0, 0.0, 0.0, 0.0, 0.0, 0.0, 0.0, 0.0, 0.0, 0.0, 0.0, 0.0, 0.0, 0.0, 0.0, 0.0, 0.0, 0.0, 0.0, 0.0, 0.0, 0.0, 0.0, 0.0, 0.0, 0.0, 0.0, 0.0, 0.0, 0.0, 0.0, 0.0, 0.0, 0.0, 0.0, 0.0, 0.0, 0.0, 0.0, 0.0, 0.0, 0.0, 0.0, 0.0, 0.0, 0.0, 0.0, 0.0, 0.0, 0.0, 0.0, 0.0, 0.0, 0.0, 0.0, 0.0, 0.0, 0.0, 0.0, 0.0, 0.0, 0.0, 0.0, 0.0, 0.0, 0.0, 0.0, 0.0, 0.0, 0.0, 0.0, 0.0, 0.0, 0.0, 0.0, 0.0, 0.0, 0.0, 0.0, 0.0, 0.0, 0.0, 0.0, 0.0, 0.0, 0.0, 0.0, 0.0, 0.0, 0.0, 0.0, 0.0, 0.0, 0.0, 0.0, 0.0, 0.0, 0.0, 0.0, 0.0, 0.0, 0.0, 0.0, 0.0, 0.0, 0.0, 0.0, 0.0, 0.0, 0.0, 0.0, 0.0, 0.0, 0.0, 0.0, 0.0, 0.0, 0.0, 0.0, 0.0, 0.0, 0.0, 0.0, 0.0, 0.0, 0.0, 0.0, 0.0, 0.0, 0.0, 0.0, 0.0, 0.0, 0.0, 0.0, 0.0, 0.0, 0.0, 0.0, 0.0, 0.0, 0.0, 0.0, 0.0, 0.0, 0.0, 0.0, 0.0, 0.0, 0.0, 0.0, 0.0, 0.0, 0.0, 0.0, 0.0, 0.0, 0.0, 0.0, 0.0, 0.0, 0.0, 0.0, 0.0, 0.0, 0.0, 0.0, 0.0, 0.0, 0.0, 0.0, 0.0, 0.0, 0.0, 0.0, 0.0, 0.0, 0.0, 0.0, 0.0, 0.0, 0.0, 0.0, 0.0, 0.0, 0.0, 0.0, 0.0, 0.0, 0.0, 0.0, 0.0, 0.0, 0.0, 0.0, 0.0, 0.0, 0.0, 0.0, 0.0, 0.0, 0.0, 0.0, 0.0, 0.0, 0.0, 0.0, 0.0, 0.0, 0.0, 0.0, 0.0, 0.0, 0.0, 0.0, 0.0, 0.0, 0.0, 0.0, 0.0, 0.0, 0.0, 0.0, 0.0, 0.0, 0.0, 0.0, 0.0, 0.0, 0.0, 0.0, 0.0, 0.0, 0.0, 0.0, 0.0, 0.0, 0.0, 0.0, 0.0, 0.0, 0.0, 0.0, 0.0, 0.0, 0.0, 0.0, 0.0, 0.0, 0.0, 0.0, 0.0, 0.0, 0.0, 0.0, 0.0, 0.0, 0.0, 0.0, 0.0, 0.0, 0.0, 0.0, 0.0, 0.0, 0.0, 0.0, 0.0, 0.0, 0.0, 0.0, 0.0, 0.0, 0.0, 0.0, 0.0, 0.0, 0.0, 0.0, 0.0, 0.0, 0.0, 0.0, 0.0, 0.0, 0.0, 0.0, 0.0, 0.0, 0.0, 0.0, 0.0, 0.0, 0.0, 0.0, 0.0, 0.0, 0.0, 0.0, 0.0, 0.0, 0.0, 0.0, 0.0, 0.0, 0.0, 0.0, 0.0, 0.0, 0.0, 0.0, 0.0, 0.0, 0.0, 0.0, 0.0, 0.0, 0.0, 0.0, 0.0, 0.0, 0.0, 0.0, 0.0, 0.0, 0.0, 0.0, 0.0, 0.0, 0.0, 0.0, 0.0, 0.0, 0.0, 0.0, 0.0, 0.0, 0.0, 0.0, 0.0, 0.0, 0.0, 0.0, 0.0, 0.0, 0.0, 0.0, 0.0, 0.0, 0.0, 0.0, 0.0, 0.0, 0.0, 0.0, 0.0, 0.0, 0.0, 0.0, 0.0, 0.0, 0.0, 0.0, 0.0, 0.0, 0.0, 0.0, 0.0, 0.0, 0.0, 0.0, 0.0, 0.0, 0.0, 0.0, 0.0, 0.0, 0.0, 0.0, 0.0, 0.0, 0.0, 0.0, 0.0, 0.0, 0.0, 0.0, 0.0, 0.0, 0.0, 0.0, 0.0, 0.0, 0.0, 0.0, 0.0, 0.0, 0.0, 0.0, 0.0, 0.0, 0.0, 0.0, 0.0, 0.0, 0.0, 0.0, 0.0, 0.0, 0.0, 0.0, 0.0, 0.0, 0.0, 0.0, 0.0, 0.0, 0.0, 0.0, 0.0, 0.0, 0.0, 0.0, 0.0, 0.0, 0.0, 0.0, 0.0, 0.0, 0.0, 0.0, 0.0, 0.0, 0.0, 0.0, 0.0, 0.0, 0.0, 0.0, 0.0, 0.0, 0.0, 0.0, 0.0, 0.0, 0.0, 0.0, 0.0, 0.0, 0.0, 0.0, 0.0, 0.0, 0.0, 0.0, 0.0, 0.0, 0.0, 0.0, 0.0, 0.0, 0.0, 0.0, 0.0, 0.0, 0.0, 0.0, 0.0, 0.0, 0.0, 0.0, 0.0, 0.0, 0.0, 0.0, 0.0, 0.0, 0.0, 0.0, 0.0, 0.0, 0.0, 0.0, 0.0, 0.0, 0.0, 0.0, 0.0, 0.0, 0.0, 0.0, 0.0, 0.0, 0.0, 0.0, 0.0, 0.0, 0.0, 0.0, 0.0, 0.0, 0.0, 0.0, 0.0, 0.0, 0.0, 0.0, 0.0, 0.0, 0.0, 0.0, 0.0, 0.0, 0.0, 0.0, 0.0, 0.0, 0.0, 0.0, 0.0, 0.0, 0.0, 0.0, 0.0, 0.0, 0.0, 0.0, 0.0, 0.0, 0.0, 0.0, 0.0, 0.0, 0.0, 0.0, 0.0, 0.0, 0.0, 0.0, 0.0, 0.0, 0.0, 0.0, 0.0, 0.0, 0.0, 0.0, 0.0, 0.0, 0.0, 0.0, 0.0, 0.0, 0.0, 0.0, 0.0, 0.0, 0.0, 0.0, 0.0, 0.0, 0.0, 0.0, 0.0, 0.0, 0.0, 0.0, 0.0, 0.0, 0.0, 0.0, 0.0, 0.0, 0.0, 0.0, 0.0, 0.0, 0.0, 0.0, 0.0, 0.0, 0.0, 0.0, 0.0, 0.0, 0.0, 0.0, 0.0, 0.0, 0.0, 0.0, 0.0, 0.0, 0.0, 0.0, 0.0, 0.0, 0.0, 0.0, 0.0, 0.0, 0.0, 0.0, 0.0, 0.0, 0.0, 0.0, 0.0, 0.0, 0.0, 0.0, 0.0, 0.0, 0.0, 0.0, 0.0, 0.0, 0.0, 0.0, 0.0, 0.0, 0.0, 0.0, 0.0, 0.0, 0.0, 0.0, 0.0, 0.0, 0.0, 0.0, 0.0, 0.0, 0.0, 0.0, 0.0, 0.0, 0.0, 0.0, 0.0, 0.0, 0.0, 0.0, 0.0, 0.0, 0.0, 0.0, 0.0, 0.0, 0.0, 0.0, 0.0, 0.0, 0.0, 0.0, 0.0, 0.0, 0.0, 0.0, 0.0, 0.0, 0.0, 0.0, 0.0, 0.0, 0.0, 0.0, 0.0, 0.0, 0.0, 0.0, 0.0, 0.0, 0.0, 0.0, 0.0, 0.0, 0.0, 0.0, 0.0, 0.0, 0.0, 0.0, 0.0, 0.0, 0.0, 0.0, 0.0, 0.0, 0.0, 0.0, 0.0, 0.0, 0.0, 0.0, 0.0, 0.0, 0.0, 0.0, 0.0, 0.0, 0.0, 0.0, 0.0, 0.0, 0.0, 0.0, 0.0, 0.0, 0.0, 0.0, 0.0, 0.0, 0.0, 0.0, 0.0, 0.0, 0.0, 0.0, 0.0, 0.0, 0.0, 0.0, 0.0, 0.0, 0.0, 0.0, 0.0, 0.0, 0.0, 0.0, 0.0, 0.0, 0.0, 0.0, 0.0, 0.0, 0.0, 0.0, 0.0, 0.0, 0.0, 0.0, 0.0, 0.0, 0.0, 0.0, 0.0, 0.0, 0.0, 0.0, 0.0, 0.0, 0.0, 0.0, 0.0, 0.0, 0.0, 0.0, 0.0, 0.0, 0.0, 0.0, 0.0, 0.0, 0.0, 0.0, 0.0, 0.0, 0.0, 0.0, 0.0, 0.0, 0.0, 0.0, 0.0, 0.0, 0.0, 0.0, 0.0, 0.0, 0.0, 0.0, 0.0, 0.0, 0.0, 0.0, 0.0, 0.0, 0.0, 0.0, 0.0, 0.0, 0.0, 0.0, 0.0, 0.0, 0.0, 0.0, 0.0, 0.0, 0.0, 0.0, 0.0, 0.0, 0.0, 0.0, 0.0, 0.0, 0.0, 0.0, 0.0, 0.0, 0.0, 0.0, 0.0, 0.0, 0.0, 0.0, 0.0, 0.0, 0.0, 0.0, 0.0, 0.0, 0.0, 0.0, 0.0, 0.0, 0.0, 0.0, 0.0, 0.0, 0.0, 0.0, 0.0, 0.0, 0.0, 0.0, 0.0, 0.0, 0.0, 0.0, 0.0, 0.0, 0.0, 0.0, 0.0, 0.0, 0.0, 0.0, 0.0, 0.0, 0.0, 0.0, 0.0, 0.0, 0.0, 0.0, 0.0, 0.0, 0.0, 0.0, 0.0, 0.0, 0.0, 0.0, 0.0, 0.0, 0.0, 0.0, 0.0, 0.0, 0.0, 0.0, 0.0, 0.0, 0.0, 0.0, 0.0, 0.0, 0.0, 0.0, 0.0, 0.0, 0.0, 0.0, 0.0, 0.0, 0.0, 0.0, 0.0, 0.0, 0.0, 0.0, 0.0, 0.0, 0.0, 0.0, 0.0, 0.0, 0.0, 0.0, 0.0, 0.0, 0.0, 0.0, 0.0, 0.0, 0.0, 0.0, 0.0, 0.0, 0.0, 0.0, 0.0, 0.0, 0.0, 0.0, 0.0, 0.0, 0.0, 0.0, 0.0, 0.0, 0.0, 0.0, 0.0, 0.0, 0.0, 0.0, 0.0, 0.0, 0.0, 0.0, 0.0, 0.0, 0.0, 0.0, 0.0, 0.0, 0.0, 0.0, 0.0, 0.0, 0.0, 0.0, 0.0, 0.0, 0.0, 0.0, 0.0, 0.0, 0.0, 0.0, 0.0, 0.0, 0.0, 0.0, 0.0, 0.0, 0.0, 0.0, 0.0, 0.0, 0.0, 0.0, 0.0, 0.0, 0.0, 0.0, 0.0, 0.0, 0.0, 0.0, 0.0, 0.0, 0.0, 0.0, 0.0, 0.0, 0.0, 0.0, 0.0, 0.0, 0.0, 0.0, 0.0, 0.0, 0.0, 0.0, 0.0, 0.0, 0.0, 0.0, 0.0, 0.0, 0.0, 0.0, 0.0, 0.0, 0.0, 0.0, 0.0, 0.0, 0.0, 0.0, 0.0, 0.0, 0.0, 0.0, 0.0, 0.0, 0.0, 0.0, 0.0, 0.0, 0.0, 0.0, 0.0, 0.0, 0.0, 0.0, 0.0, 0.0, 0.0, 0.0, 0.0, 0.0, 0.0, 0.0, 0.0, 0.0, 0.0, 0.0, 0.0, 0.0, 0.0, 0.0, 0.0, 0.0, 0.0, 0.0, 0.0, 0.0, 0.0, 0.0, 0.0, 0.0, 0.0, 0.0, 0.0, 0.0, 0.0, 0.0, 0.0, 0.0, 0.0, 0.0, 0.0, 0.0, 0.0, 0.0, 0.0, 0.0, 0.0, 0.0, 0.0, 0.0, 0.0, 0.0, 0.0, 0.0, 0.0, 0.0, 0.0, 0.0, 0.0, 0.0, 0.0, 0.0, 0.0, 0.0, 0.0, 0.0, 0.0, 0.0, 0.0, 0.0, 0.0, 0.0, 0.0, 0.0, 0.0, 0.0, 0.0, 0.0, 0.0, 0.0, 0.0, 0.0, 0.0, 0.0, 0.0, 0.0, 0.0, 0.0, 0.0, 0.0, 0.0, 0.0, 0.0, 0.0, 0.0, 0.0, 0.0, 0.0, 0.0, 0.0, 0.0, 0.0, 0.0, 0.0, 0.0, 0.0, 0.0, 0.0, 0.0, 0.0, 0.0, 0.0, 0.0, 0.0, 0.0, 0.0, 0.0, 0.0, 0.0, 0.0, 0.0, 0.0, 0.0, 0.0, 0.0, 0.0, 0.0, 0.0, 0.0, 0.0, 0.0, 0.0, 0.0, 0.0, 0.0, 0.0, 0.0, 0.0, 0.0, 0.0, 0.0, 0.0, 0.0, 0.0, 0.0, 0.0, 0.0, 0.0, 0.0, 0.0, 0.0, 0.0, 0.0, 0.0, 0.0, 0.0, 0.0, 0.0, 0.0, 0.0, 0.0, 0.0, 0.0, 0.0, 0.0, 0.0, 0.0, 0.0, 0.0, 0.0, 0.0, 0.0, 0.0, 0.0, 0.0, 0.0, 0.0, 0.0, 0.0])
me_roundcube.use_remesh_fix_poles = True
me_roundcube.use_remesh_preserve_attributes = False
me_roundcube.use_mirror_vertex_groups = False
me_roundcube.update()

# ---- objects
ob_roundcube = bpy.data.objects.new('Roundcube', me_roundcube)

# ---- transforms, parenting, visibility, modifiers, constraints
ob_roundcube.location = (0.0, 0.0, 0.0)
ob_roundcube.lineart.crease_threshold = 0.0
_m = ob_roundcube.modifiers.new('Mirror', 'MIRROR')
_m.use_clip = True

# ---- collection membership
col_collection.objects.link(ob_roundcube)

# ---- scene / render settings (as saved in the file)
scene.frame_start = 1; scene.frame_end = 250; scene.frame_set(7)
scene.render.engine = 'BLENDER_EEVEE_NEXT'
scene.cycles.use_denoising = False
scene.cycles.samples = 128
scene.cycles.sampling_pattern = 'TABULATED_SOBOL'
scene.cycles.use_adaptive_sampling = False
scene.cycles.use_light_tree = False
scene.view_settings.view_transform = 'Filmic'
bpy.context.view_layer.update()

# ---- added for rendering (the .blend has no active camera and no usable light): camera, sun
cam_auto = bpy.data.cameras.new('AutoCamera')
cam_auto.lens = 50.0
cam_auto.sensor_width = 36.0
cam_auto.clip_end = 1000.0
ob_auto_camera = bpy.data.objects.new('AutoCamera', cam_auto)
scene.collection.objects.link(ob_auto_camera)
ob_auto_camera.location = (11.587, -13.76, 4.83606)
ob_auto_camera.rotation_euler = (1.09748, -7.21219e-08, 0.694738)
scene.camera = ob_auto_camera
light_auto_sun = bpy.data.lights.new('AutoSun', 'SUN')
light_auto_sun.energy = 3.0
light_auto_sun.angle = 0.0523599
ob_auto_sun = bpy.data.objects.new('AutoSun', light_auto_sun)
scene.collection.objects.link(ob_auto_sun)
ob_auto_sun.rotation_euler = (0.872665, 0.174533, 0.523599)
bpy.context.view_layer.update()
